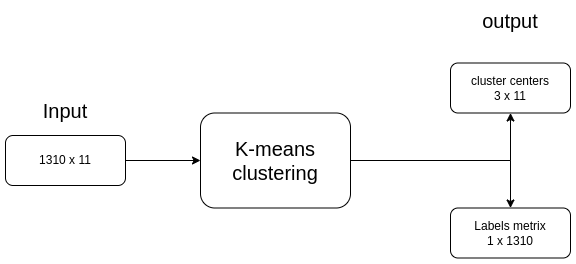

The diagram above was exported from draw.io. Its source (the exported page's mxGraphModel, read from the mxfile embedded in the PNG):
<mxGraphModel dx="1350" dy="773" grid="1" gridSize="10" guides="1" tooltips="1" connect="1" arrows="1" fold="1" page="1" pageScale="1" pageWidth="827" pageHeight="1169" math="0" shadow="0">
  <root>
    <mxCell id="0" />
    <mxCell id="1" parent="0" />
    <mxCell id="Yu3JEC5xJIix5GF8hGlJ-4" style="edgeStyle=orthogonalEdgeStyle;rounded=0;orthogonalLoop=1;jettySize=auto;html=1;exitX=1;exitY=0.5;exitDx=0;exitDy=0;entryX=0;entryY=0.5;entryDx=0;entryDy=0;fontSize=20;" edge="1" parent="1" source="Yu3JEC5xJIix5GF8hGlJ-1" target="Yu3JEC5xJIix5GF8hGlJ-3">
      <mxGeometry relative="1" as="geometry" />
    </mxCell>
    <mxCell id="Yu3JEC5xJIix5GF8hGlJ-1" value="1310 x 11" style="rounded=1;whiteSpace=wrap;html=1;" vertex="1" parent="1">
      <mxGeometry x="115" y="200" width="120" height="50" as="geometry" />
    </mxCell>
    <mxCell id="Yu3JEC5xJIix5GF8hGlJ-2" value="Input" style="text;html=1;strokeColor=none;fillColor=none;align=center;verticalAlign=middle;whiteSpace=wrap;rounded=0;fontSize=20;" vertex="1" parent="1">
      <mxGeometry x="145" y="160" width="60" height="30" as="geometry" />
    </mxCell>
    <mxCell id="Yu3JEC5xJIix5GF8hGlJ-10" style="edgeStyle=orthogonalEdgeStyle;rounded=0;orthogonalLoop=1;jettySize=auto;html=1;exitX=1;exitY=0.5;exitDx=0;exitDy=0;entryX=0.5;entryY=0;entryDx=0;entryDy=0;fontSize=20;" edge="1" parent="1" source="Yu3JEC5xJIix5GF8hGlJ-3" target="Yu3JEC5xJIix5GF8hGlJ-9">
      <mxGeometry relative="1" as="geometry" />
    </mxCell>
    <mxCell id="Yu3JEC5xJIix5GF8hGlJ-11" style="edgeStyle=orthogonalEdgeStyle;rounded=0;orthogonalLoop=1;jettySize=auto;html=1;exitX=1;exitY=0.5;exitDx=0;exitDy=0;entryX=0.5;entryY=1;entryDx=0;entryDy=0;fontSize=20;" edge="1" parent="1" source="Yu3JEC5xJIix5GF8hGlJ-3" target="Yu3JEC5xJIix5GF8hGlJ-5">
      <mxGeometry relative="1" as="geometry" />
    </mxCell>
    <mxCell id="Yu3JEC5xJIix5GF8hGlJ-3" value="K-means clustering" style="rounded=1;whiteSpace=wrap;html=1;fontSize=20;" vertex="1" parent="1">
      <mxGeometry x="310" y="177.5" width="150" height="95" as="geometry" />
    </mxCell>
    <mxCell id="Yu3JEC5xJIix5GF8hGlJ-5" value="cluster centers&lt;br&gt;3 x 11" style="rounded=1;whiteSpace=wrap;html=1;" vertex="1" parent="1">
      <mxGeometry x="560" y="127.5" width="120" height="50" as="geometry" />
    </mxCell>
    <mxCell id="Yu3JEC5xJIix5GF8hGlJ-7" value="output" style="text;html=1;strokeColor=none;fillColor=none;align=center;verticalAlign=middle;whiteSpace=wrap;rounded=0;fontSize=20;" vertex="1" parent="1">
      <mxGeometry x="590" y="70" width="60" height="30" as="geometry" />
    </mxCell>
    <mxCell id="Yu3JEC5xJIix5GF8hGlJ-9" value="Labels metrix&lt;br&gt;1 x 1310" style="rounded=1;whiteSpace=wrap;html=1;" vertex="1" parent="1">
      <mxGeometry x="560" y="272.5" width="120" height="50" as="geometry" />
    </mxCell>
  </root>
</mxGraphModel>